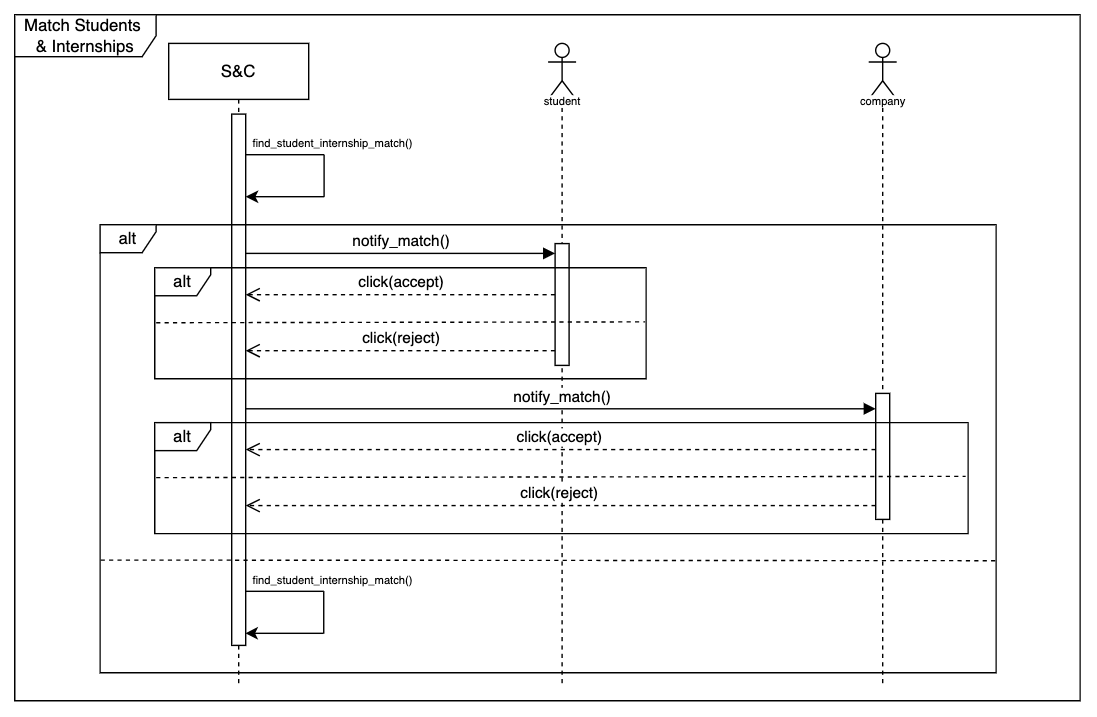

The diagram above was exported from draw.io. Its source (the exported page's mxGraphModel, read from the mxfile embedded in the PNG):
<mxGraphModel dx="2301" dy="917" grid="1" gridSize="10" guides="1" tooltips="1" connect="1" arrows="1" fold="1" page="1" pageScale="1" pageWidth="850" pageHeight="1100" math="0" shadow="0">
  <root>
    <mxCell id="0" />
    <mxCell id="1" parent="0" />
    <mxCell id="2" value="Match Students&amp;nbsp;&lt;div&gt;&amp;amp; Internships&lt;/div&gt;" style="shape=umlFrame;whiteSpace=wrap;html=1;pointerEvents=0;width=101;height=30;" vertex="1" parent="1">
      <mxGeometry x="1499" y="930" width="761" height="490" as="geometry" />
    </mxCell>
    <mxCell id="3" value="S&amp;amp;C" style="shape=umlLifeline;perimeter=lifelinePerimeter;whiteSpace=wrap;html=1;container=1;dropTarget=0;collapsible=0;recursiveResize=0;outlineConnect=0;portConstraint=eastwest;newEdgeStyle={&quot;curved&quot;:0,&quot;rounded&quot;:0};" vertex="1" parent="1">
      <mxGeometry x="1609" y="950.5" width="100" height="459.5" as="geometry" />
    </mxCell>
    <mxCell id="4" value="" style="html=1;points=[[0,0,0,0,5],[0,1,0,0,-5],[1,0,0,0,5],[1,1,0,0,-5]];perimeter=orthogonalPerimeter;outlineConnect=0;targetShapes=umlLifeline;portConstraint=eastwest;newEdgeStyle={&quot;curved&quot;:0,&quot;rounded&quot;:0};" vertex="1" parent="3">
      <mxGeometry x="45" y="50.5" width="10" height="379.5" as="geometry" />
    </mxCell>
    <mxCell id="5" value="" style="shape=umlLifeline;perimeter=lifelinePerimeter;whiteSpace=wrap;html=1;container=1;dropTarget=0;collapsible=0;recursiveResize=0;outlineConnect=0;portConstraint=eastwest;newEdgeStyle={&quot;curved&quot;:0,&quot;rounded&quot;:0};participant=umlActor;" vertex="1" parent="1">
      <mxGeometry x="1880" y="950.5" width="20" height="459.5" as="geometry" />
    </mxCell>
    <mxCell id="6" value="" style="html=1;points=[[0,0,0,0,5],[0,1,0,0,-5],[1,0,0,0,5],[1,1,0,0,-5]];perimeter=orthogonalPerimeter;outlineConnect=0;targetShapes=umlLifeline;portConstraint=eastwest;newEdgeStyle={&quot;curved&quot;:0,&quot;rounded&quot;:0};" vertex="1" parent="5">
      <mxGeometry x="5" y="143" width="10" height="87" as="geometry" />
    </mxCell>
    <mxCell id="7" value="" style="shape=umlLifeline;perimeter=lifelinePerimeter;whiteSpace=wrap;html=1;container=1;dropTarget=0;collapsible=0;recursiveResize=0;outlineConnect=0;portConstraint=eastwest;newEdgeStyle={&quot;curved&quot;:0,&quot;rounded&quot;:0};participant=umlActor;" vertex="1" parent="1">
      <mxGeometry x="2109" y="950.5" width="20" height="459.5" as="geometry" />
    </mxCell>
    <mxCell id="8" value="" style="html=1;points=[[0,0,0,0,5],[0,1,0,0,-5],[1,0,0,0,5],[1,1,0,0,-5]];perimeter=orthogonalPerimeter;outlineConnect=0;targetShapes=umlLifeline;portConstraint=eastwest;newEdgeStyle={&quot;curved&quot;:0,&quot;rounded&quot;:0};" vertex="1" parent="7">
      <mxGeometry x="5" y="250" width="10" height="90" as="geometry" />
    </mxCell>
    <mxCell id="9" value="&lt;font style=&quot;font-size: 8px; background-color: rgb(255, 255, 255);&quot;&gt;student&lt;/font&gt;" style="text;html=1;align=center;verticalAlign=middle;resizable=0;points=[];autosize=1;strokeColor=none;fillColor=none;" vertex="1" parent="1">
      <mxGeometry x="1865" y="976" width="50" height="30" as="geometry" />
    </mxCell>
    <mxCell id="10" value="&lt;font style=&quot;font-size: 8px; background-color: rgb(255, 255, 255);&quot;&gt;company&lt;/font&gt;" style="text;html=1;align=center;verticalAlign=middle;resizable=0;points=[];autosize=1;strokeColor=none;fillColor=none;" vertex="1" parent="1">
      <mxGeometry x="2089" y="976" width="60" height="30" as="geometry" />
    </mxCell>
    <mxCell id="11" value="" style="endArrow=none;html=1;rounded=0;" edge="1" parent="1">
      <mxGeometry width="50" height="50" relative="1" as="geometry">
        <mxPoint x="1664" y="1030" as="sourcePoint" />
        <mxPoint x="1720" y="1030" as="targetPoint" />
      </mxGeometry>
    </mxCell>
    <mxCell id="12" value="" style="endArrow=classic;html=1;rounded=0;" edge="1" parent="1">
      <mxGeometry width="50" height="50" relative="1" as="geometry">
        <mxPoint x="1720" y="1060" as="sourcePoint" />
        <mxPoint x="1664" y="1060" as="targetPoint" />
      </mxGeometry>
    </mxCell>
    <mxCell id="13" value="" style="endArrow=none;html=1;rounded=0;" edge="1" parent="1">
      <mxGeometry width="50" height="50" relative="1" as="geometry">
        <mxPoint x="1720" y="1060" as="sourcePoint" />
        <mxPoint x="1720" y="1030" as="targetPoint" />
      </mxGeometry>
    </mxCell>
    <mxCell id="14" value="&lt;font style=&quot;font-size: 8px;&quot;&gt;find_student_internship_match()&lt;/font&gt;" style="text;html=1;align=center;verticalAlign=middle;resizable=0;points=[];autosize=1;strokeColor=none;fillColor=none;" vertex="1" parent="1">
      <mxGeometry x="1656" y="1006" width="140" height="30" as="geometry" />
    </mxCell>
    <mxCell id="15" value="notify_match()" style="html=1;verticalAlign=bottom;endArrow=block;curved=0;rounded=0;" edge="1" parent="1">
      <mxGeometry x="0.0021" width="80" relative="1" as="geometry">
        <mxPoint x="1664" y="1100.5" as="sourcePoint" />
        <mxPoint x="1885" y="1100.5" as="targetPoint" />
        <mxPoint as="offset" />
      </mxGeometry>
    </mxCell>
    <mxCell id="16" value="notify_match()" style="html=1;verticalAlign=bottom;endArrow=block;curved=0;rounded=0;entryX=0;entryY=0;entryDx=0;entryDy=5;entryPerimeter=0;" edge="1" parent="1">
      <mxGeometry x="0.0021" width="80" relative="1" as="geometry">
        <mxPoint x="1664" y="1211.5" as="sourcePoint" />
        <mxPoint x="2114" y="1211.5" as="targetPoint" />
        <mxPoint as="offset" />
      </mxGeometry>
    </mxCell>
    <mxCell id="17" value="alt" style="shape=umlFrame;whiteSpace=wrap;html=1;pointerEvents=0;width=40;height=20;" vertex="1" parent="1">
      <mxGeometry x="1560" y="1080" width="640" height="320" as="geometry" />
    </mxCell>
    <mxCell id="18" value="" style="endArrow=none;dashed=1;html=1;rounded=0;exitX=0.001;exitY=0.482;exitDx=0;exitDy=0;exitPerimeter=0;" edge="1" parent="1">
      <mxGeometry width="50" height="50" relative="1" as="geometry">
        <mxPoint x="1560.4" y="1319.5600000000002" as="sourcePoint" />
        <mxPoint x="2200" y="1320" as="targetPoint" />
      </mxGeometry>
    </mxCell>
    <mxCell id="19" value="" style="endArrow=none;html=1;rounded=0;" edge="1" parent="1">
      <mxGeometry width="50" height="50" relative="1" as="geometry">
        <mxPoint x="1663.74" y="1341.87" as="sourcePoint" />
        <mxPoint x="1719.74" y="1341.87" as="targetPoint" />
      </mxGeometry>
    </mxCell>
    <mxCell id="20" value="" style="endArrow=classic;html=1;rounded=0;" edge="1" parent="1">
      <mxGeometry width="50" height="50" relative="1" as="geometry">
        <mxPoint x="1719.74" y="1371.87" as="sourcePoint" />
        <mxPoint x="1663.74" y="1371.87" as="targetPoint" />
      </mxGeometry>
    </mxCell>
    <mxCell id="21" value="" style="endArrow=none;html=1;rounded=0;" edge="1" parent="1">
      <mxGeometry width="50" height="50" relative="1" as="geometry">
        <mxPoint x="1719.74" y="1371.87" as="sourcePoint" />
        <mxPoint x="1719.74" y="1341.87" as="targetPoint" />
      </mxGeometry>
    </mxCell>
    <mxCell id="22" value="&lt;font style=&quot;font-size: 8px;&quot;&gt;find_student_internship_match()&lt;/font&gt;" style="text;html=1;align=center;verticalAlign=middle;resizable=0;points=[];autosize=1;strokeColor=none;fillColor=none;" vertex="1" parent="1">
      <mxGeometry x="1656" y="1317.5" width="140" height="30" as="geometry" />
    </mxCell>
    <mxCell id="23" value="alt" style="shape=umlFrame;whiteSpace=wrap;html=1;pointerEvents=0;width=40;height=20;" vertex="1" parent="1">
      <mxGeometry x="1599" y="1110.75" width="351" height="79.25" as="geometry" />
    </mxCell>
    <mxCell id="24" value="click(accept)" style="html=1;verticalAlign=bottom;endArrow=open;dashed=1;endSize=8;curved=0;rounded=0;" edge="1" parent="1">
      <mxGeometry relative="1" as="geometry">
        <mxPoint x="1885" y="1130" as="sourcePoint" />
        <mxPoint x="1664" y="1130" as="targetPoint" />
      </mxGeometry>
    </mxCell>
    <mxCell id="25" value="" style="endArrow=none;dashed=1;html=1;rounded=0;exitX=0.003;exitY=0.495;exitDx=0;exitDy=0;exitPerimeter=0;entryX=0.998;entryY=0.486;entryDx=0;entryDy=0;entryPerimeter=0;" edge="1" parent="1">
      <mxGeometry width="50" height="50" relative="1" as="geometry">
        <mxPoint x="1600.0530000000003" y="1150.0287500000002" as="sourcePoint" />
        <mxPoint x="1949.2980000000002" y="1149.4054999999998" as="targetPoint" />
      </mxGeometry>
    </mxCell>
    <mxCell id="26" value="click(reject)" style="html=1;verticalAlign=bottom;endArrow=open;dashed=1;endSize=8;curved=0;rounded=0;" edge="1" parent="1">
      <mxGeometry relative="1" as="geometry">
        <mxPoint x="1885" y="1170" as="sourcePoint" />
        <mxPoint x="1664" y="1170" as="targetPoint" />
      </mxGeometry>
    </mxCell>
    <mxCell id="27" value="alt" style="shape=umlFrame;whiteSpace=wrap;html=1;pointerEvents=0;width=40;height=20;" vertex="1" parent="1">
      <mxGeometry x="1599" y="1221.38" width="581" height="79.25" as="geometry" />
    </mxCell>
    <mxCell id="28" value="click(accept)" style="html=1;verticalAlign=bottom;endArrow=open;dashed=1;endSize=8;curved=0;rounded=0;" edge="1" source="8" parent="1">
      <mxGeometry relative="1" as="geometry">
        <mxPoint x="1885" y="1240.63" as="sourcePoint" />
        <mxPoint x="1664" y="1240.63" as="targetPoint" />
      </mxGeometry>
    </mxCell>
    <mxCell id="29" value="" style="endArrow=none;dashed=1;html=1;rounded=0;exitX=0.003;exitY=0.495;exitDx=0;exitDy=0;exitPerimeter=0;entryX=0.997;entryY=0.484;entryDx=0;entryDy=0;entryPerimeter=0;" edge="1" target="27" parent="1">
      <mxGeometry width="50" height="50" relative="1" as="geometry">
        <mxPoint x="1600.0530000000003" y="1260.65875" as="sourcePoint" />
        <mxPoint x="1949.2980000000002" y="1260.0355" as="targetPoint" />
      </mxGeometry>
    </mxCell>
    <mxCell id="30" value="click(reject)" style="html=1;verticalAlign=bottom;endArrow=open;dashed=1;endSize=8;curved=0;rounded=0;" edge="1" source="8" parent="1">
      <mxGeometry relative="1" as="geometry">
        <mxPoint x="1885" y="1280.63" as="sourcePoint" />
        <mxPoint x="1664" y="1280.63" as="targetPoint" />
      </mxGeometry>
    </mxCell>
  </root>
</mxGraphModel>